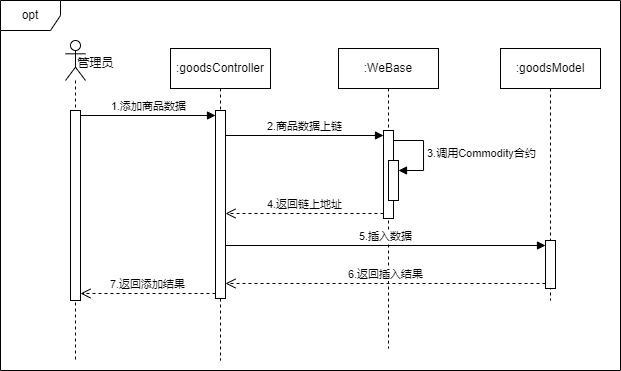

The diagram above was exported from draw.io. Its source (the exported page's mxGraphModel, read from the mxfile embedded in the PNG):
<mxGraphModel dx="978" dy="648" grid="1" gridSize="10" guides="1" tooltips="1" connect="1" arrows="1" fold="1" page="1" pageScale="1" pageWidth="827" pageHeight="1169" math="0" shadow="0">
  <root>
    <mxCell id="0" />
    <mxCell id="1" parent="0" />
    <mxCell id="2" value="opt" style="shape=umlFrame;whiteSpace=wrap;html=1;pointerEvents=0;" vertex="1" parent="1">
      <mxGeometry x="10" y="4130" width="620" height="370" as="geometry" />
    </mxCell>
    <mxCell id="3" value="" style="shape=umlLifeline;perimeter=lifelinePerimeter;whiteSpace=wrap;html=1;container=1;dropTarget=0;collapsible=0;recursiveResize=0;outlineConnect=0;portConstraint=eastwest;newEdgeStyle={&quot;curved&quot;:0,&quot;rounded&quot;:0};participant=umlActor;" vertex="1" parent="1">
      <mxGeometry x="75" y="4170" width="20" height="320" as="geometry" />
    </mxCell>
    <mxCell id="4" value="" style="html=1;points=[[0,0,0,0,5],[0,1,0,0,-5],[1,0,0,0,5],[1,1,0,0,-5]];perimeter=orthogonalPerimeter;outlineConnect=0;targetShapes=umlLifeline;portConstraint=eastwest;newEdgeStyle={&quot;curved&quot;:0,&quot;rounded&quot;:0};" vertex="1" parent="3">
      <mxGeometry x="5" y="70" width="10" height="190" as="geometry" />
    </mxCell>
    <mxCell id="5" value="管理员" style="text;html=1;align=center;verticalAlign=middle;resizable=0;points=[];autosize=1;strokeColor=none;fillColor=none;" vertex="1" parent="1">
      <mxGeometry x="75" y="4178" width="60" height="30" as="geometry" />
    </mxCell>
    <mxCell id="6" value=":goodsController" style="shape=umlLifeline;perimeter=lifelinePerimeter;whiteSpace=wrap;html=1;container=1;dropTarget=0;collapsible=0;recursiveResize=0;outlineConnect=0;portConstraint=eastwest;newEdgeStyle={&quot;curved&quot;:0,&quot;rounded&quot;:0};" vertex="1" parent="1">
      <mxGeometry x="180" y="4178" width="100" height="312" as="geometry" />
    </mxCell>
    <mxCell id="7" value="" style="html=1;points=[[0,0,0,0,5],[0,1,0,0,-5],[1,0,0,0,5],[1,1,0,0,-5]];perimeter=orthogonalPerimeter;outlineConnect=0;targetShapes=umlLifeline;portConstraint=eastwest;newEdgeStyle={&quot;curved&quot;:0,&quot;rounded&quot;:0};" vertex="1" parent="6">
      <mxGeometry x="45" y="62" width="10" height="188" as="geometry" />
    </mxCell>
    <mxCell id="8" value=":goodsModel" style="shape=umlLifeline;perimeter=lifelinePerimeter;whiteSpace=wrap;html=1;container=1;dropTarget=0;collapsible=0;recursiveResize=0;outlineConnect=0;portConstraint=eastwest;newEdgeStyle={&quot;curved&quot;:0,&quot;rounded&quot;:0};" vertex="1" parent="1">
      <mxGeometry x="510" y="4178" width="100" height="252" as="geometry" />
    </mxCell>
    <mxCell id="9" value="" style="html=1;points=[[0,0,0,0,5],[0,1,0,0,-5],[1,0,0,0,5],[1,1,0,0,-5]];perimeter=orthogonalPerimeter;outlineConnect=0;targetShapes=umlLifeline;portConstraint=eastwest;newEdgeStyle={&quot;curved&quot;:0,&quot;rounded&quot;:0};" vertex="1" parent="8">
      <mxGeometry x="45" y="192" width="10" height="48" as="geometry" />
    </mxCell>
    <mxCell id="10" value="1.添加商品数据" style="html=1;verticalAlign=bottom;endArrow=block;curved=0;rounded=0;entryX=0;entryY=0;entryDx=0;entryDy=5;exitX=1;exitY=0;exitDx=0;exitDy=5;exitPerimeter=0;" edge="1" source="4" target="7" parent="1">
      <mxGeometry relative="1" as="geometry">
        <mxPoint x="195" y="4245" as="sourcePoint" />
      </mxGeometry>
    </mxCell>
    <mxCell id="11" value="7.返回添加结果" style="html=1;verticalAlign=bottom;endArrow=open;dashed=1;endSize=8;curved=0;rounded=0;exitX=0;exitY=1;exitDx=0;exitDy=-5;" edge="1" source="7" target="4" parent="1">
      <mxGeometry x="0.0013" relative="1" as="geometry">
        <mxPoint x="195" y="4315" as="targetPoint" />
        <mxPoint as="offset" />
      </mxGeometry>
    </mxCell>
    <mxCell id="12" value=":WeBase" style="shape=umlLifeline;perimeter=lifelinePerimeter;whiteSpace=wrap;html=1;container=1;dropTarget=0;collapsible=0;recursiveResize=0;outlineConnect=0;portConstraint=eastwest;newEdgeStyle={&quot;curved&quot;:0,&quot;rounded&quot;:0};" vertex="1" parent="1">
      <mxGeometry x="348" y="4178" width="100" height="300" as="geometry" />
    </mxCell>
    <mxCell id="13" value="" style="html=1;points=[[0,0,0,0,5],[0,1,0,0,-5],[1,0,0,0,5],[1,1,0,0,-5]];perimeter=orthogonalPerimeter;outlineConnect=0;targetShapes=umlLifeline;portConstraint=eastwest;newEdgeStyle={&quot;curved&quot;:0,&quot;rounded&quot;:0};" vertex="1" parent="12">
      <mxGeometry x="45" y="82" width="10" height="88" as="geometry" />
    </mxCell>
    <mxCell id="14" value="" style="html=1;points=[[0,0,0,0,5],[0,1,0,0,-5],[1,0,0,0,5],[1,1,0,0,-5]];perimeter=orthogonalPerimeter;outlineConnect=0;targetShapes=umlLifeline;portConstraint=eastwest;newEdgeStyle={&quot;curved&quot;:0,&quot;rounded&quot;:0};" vertex="1" parent="12">
      <mxGeometry x="50" y="112" width="10" height="40" as="geometry" />
    </mxCell>
    <mxCell id="15" value="3.调用Commodity合约" style="html=1;align=left;spacingLeft=2;endArrow=block;rounded=0;edgeStyle=orthogonalEdgeStyle;curved=0;rounded=0;" edge="1" parent="12" target="14">
      <mxGeometry relative="1" as="geometry">
        <mxPoint x="55" y="92" as="sourcePoint" />
        <Array as="points">
          <mxPoint x="85" y="122" />
        </Array>
      </mxGeometry>
    </mxCell>
    <mxCell id="16" value="2.商品数据上链" style="html=1;verticalAlign=bottom;endArrow=block;curved=0;rounded=0;entryX=0;entryY=0;entryDx=0;entryDy=5;" edge="1" source="7" target="13" parent="1">
      <mxGeometry relative="1" as="geometry">
        <mxPoint x="322" y="4245" as="sourcePoint" />
      </mxGeometry>
    </mxCell>
    <mxCell id="17" value="4.返回链上地址" style="html=1;verticalAlign=bottom;endArrow=open;dashed=1;endSize=8;curved=0;rounded=0;exitX=0;exitY=1;exitDx=0;exitDy=-5;" edge="1" source="13" target="7" parent="1">
      <mxGeometry relative="1" as="geometry">
        <mxPoint x="322" y="4315" as="targetPoint" />
      </mxGeometry>
    </mxCell>
    <mxCell id="18" value="5.插入数据" style="html=1;verticalAlign=bottom;endArrow=block;curved=0;rounded=0;entryX=0;entryY=0;entryDx=0;entryDy=5;" edge="1" source="7" target="9" parent="1">
      <mxGeometry relative="1" as="geometry">
        <mxPoint x="515" y="4355" as="sourcePoint" />
      </mxGeometry>
    </mxCell>
    <mxCell id="19" value="6.返回插入结果" style="html=1;verticalAlign=bottom;endArrow=open;dashed=1;endSize=8;curved=0;rounded=0;exitX=0;exitY=1;exitDx=0;exitDy=-5;" edge="1" source="9" target="7" parent="1">
      <mxGeometry relative="1" as="geometry">
        <mxPoint x="515" y="4425" as="targetPoint" />
      </mxGeometry>
    </mxCell>
  </root>
</mxGraphModel>